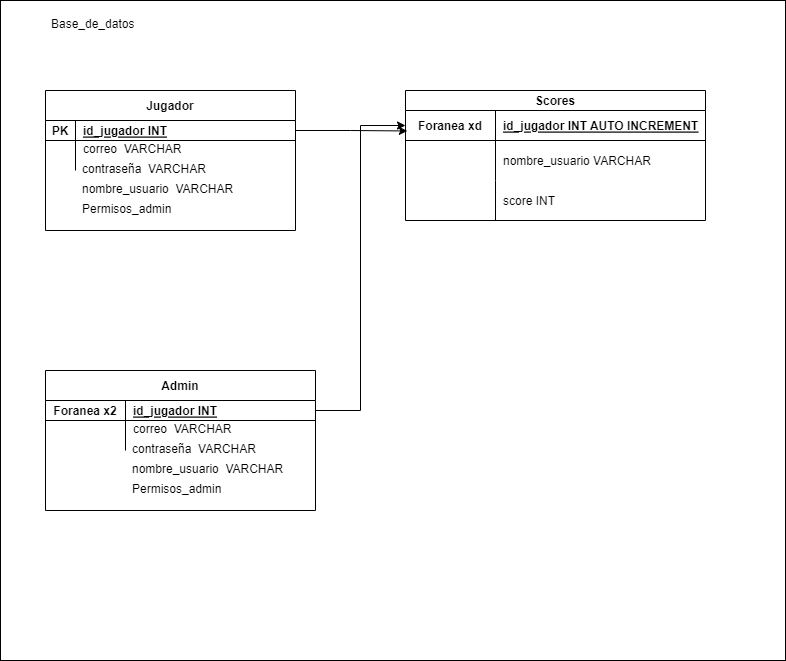

The diagram above was exported from draw.io. Its source (the exported page's mxGraphModel, read from the mxfile embedded in the PNG):
<mxGraphModel dx="1633" dy="758" grid="1" gridSize="10" guides="1" tooltips="1" connect="1" arrows="1" fold="1" page="1" pageScale="1" pageWidth="850" pageHeight="1100" math="0" shadow="0" extFonts="Permanent Marker^https://fonts.googleapis.com/css?family=Permanent+Marker">
  <root>
    <mxCell id="0" />
    <mxCell id="1" parent="0" />
    <mxCell id="xg1Z4i8n7JWNV9Zy4kVn-1" value="" style="rounded=0;whiteSpace=wrap;html=1;" parent="1" vertex="1">
      <mxGeometry x="15" y="30" width="785" height="660" as="geometry" />
    </mxCell>
    <mxCell id="C-vyLk0tnHw3VtMMgP7b-2" value="Scores" style="shape=table;startSize=20;container=1;collapsible=1;childLayout=tableLayout;fixedRows=1;rowLines=0;fontStyle=1;align=center;resizeLast=1;" parent="1" vertex="1">
      <mxGeometry x="420" y="120" width="300" height="130" as="geometry" />
    </mxCell>
    <mxCell id="C-vyLk0tnHw3VtMMgP7b-3" value="" style="shape=partialRectangle;collapsible=0;dropTarget=0;pointerEvents=0;fillColor=none;points=[[0,0.5],[1,0.5]];portConstraint=eastwest;top=0;left=0;right=0;bottom=1;" parent="C-vyLk0tnHw3VtMMgP7b-2" vertex="1">
      <mxGeometry y="20" width="300" height="30" as="geometry" />
    </mxCell>
    <mxCell id="C-vyLk0tnHw3VtMMgP7b-4" value="Foranea xd" style="shape=partialRectangle;overflow=hidden;connectable=0;fillColor=none;top=0;left=0;bottom=0;right=0;fontStyle=1;" parent="C-vyLk0tnHw3VtMMgP7b-3" vertex="1">
      <mxGeometry width="90" height="30" as="geometry">
        <mxRectangle width="90" height="30" as="alternateBounds" />
      </mxGeometry>
    </mxCell>
    <mxCell id="C-vyLk0tnHw3VtMMgP7b-5" value="id_jugador INT AUTO INCREMENT" style="shape=partialRectangle;overflow=hidden;connectable=0;fillColor=none;top=0;left=0;bottom=0;right=0;align=left;spacingLeft=6;fontStyle=5;" parent="C-vyLk0tnHw3VtMMgP7b-3" vertex="1">
      <mxGeometry x="90" width="210" height="30" as="geometry">
        <mxRectangle width="210" height="30" as="alternateBounds" />
      </mxGeometry>
    </mxCell>
    <mxCell id="C-vyLk0tnHw3VtMMgP7b-6" value="" style="shape=partialRectangle;collapsible=0;dropTarget=0;pointerEvents=0;fillColor=none;points=[[0,0.5],[1,0.5]];portConstraint=eastwest;top=0;left=0;right=0;bottom=0;" parent="C-vyLk0tnHw3VtMMgP7b-2" vertex="1">
      <mxGeometry y="50" width="300" height="40" as="geometry" />
    </mxCell>
    <mxCell id="C-vyLk0tnHw3VtMMgP7b-7" value="" style="shape=partialRectangle;overflow=hidden;connectable=0;fillColor=none;top=0;left=0;bottom=0;right=0;" parent="C-vyLk0tnHw3VtMMgP7b-6" vertex="1">
      <mxGeometry width="90" height="40" as="geometry">
        <mxRectangle width="90" height="40" as="alternateBounds" />
      </mxGeometry>
    </mxCell>
    <mxCell id="C-vyLk0tnHw3VtMMgP7b-8" value="nombre_usuario VARCHAR" style="shape=partialRectangle;overflow=hidden;connectable=0;fillColor=none;top=0;left=0;bottom=0;right=0;align=left;spacingLeft=6;" parent="C-vyLk0tnHw3VtMMgP7b-6" vertex="1">
      <mxGeometry x="90" width="210" height="40" as="geometry">
        <mxRectangle width="210" height="40" as="alternateBounds" />
      </mxGeometry>
    </mxCell>
    <mxCell id="C-vyLk0tnHw3VtMMgP7b-9" value="" style="shape=partialRectangle;collapsible=0;dropTarget=0;pointerEvents=0;fillColor=none;points=[[0,0.5],[1,0.5]];portConstraint=eastwest;top=0;left=0;right=0;bottom=0;" parent="C-vyLk0tnHw3VtMMgP7b-2" vertex="1">
      <mxGeometry y="90" width="300" height="40" as="geometry" />
    </mxCell>
    <mxCell id="C-vyLk0tnHw3VtMMgP7b-10" value="" style="shape=partialRectangle;overflow=hidden;connectable=0;fillColor=none;top=0;left=0;bottom=0;right=0;" parent="C-vyLk0tnHw3VtMMgP7b-9" vertex="1">
      <mxGeometry width="90" height="40" as="geometry">
        <mxRectangle width="90" height="40" as="alternateBounds" />
      </mxGeometry>
    </mxCell>
    <mxCell id="C-vyLk0tnHw3VtMMgP7b-11" value="score INT" style="shape=partialRectangle;overflow=hidden;connectable=0;fillColor=none;top=0;left=0;bottom=0;right=0;align=left;spacingLeft=6;" parent="C-vyLk0tnHw3VtMMgP7b-9" vertex="1">
      <mxGeometry x="90" width="210" height="40" as="geometry">
        <mxRectangle width="210" height="40" as="alternateBounds" />
      </mxGeometry>
    </mxCell>
    <mxCell id="C-vyLk0tnHw3VtMMgP7b-23" value="Jugador" style="shape=table;startSize=30;container=1;collapsible=1;childLayout=tableLayout;fixedRows=1;rowLines=0;fontStyle=1;align=center;resizeLast=1;" parent="1" vertex="1">
      <mxGeometry x="60" y="120" width="250" height="140" as="geometry" />
    </mxCell>
    <mxCell id="C-vyLk0tnHw3VtMMgP7b-24" value="" style="shape=partialRectangle;collapsible=0;dropTarget=0;pointerEvents=0;fillColor=none;points=[[0,0.5],[1,0.5]];portConstraint=eastwest;top=0;left=0;right=0;bottom=1;" parent="C-vyLk0tnHw3VtMMgP7b-23" vertex="1">
      <mxGeometry y="30" width="250" height="20" as="geometry" />
    </mxCell>
    <mxCell id="C-vyLk0tnHw3VtMMgP7b-25" value="PK" style="shape=partialRectangle;overflow=hidden;connectable=0;fillColor=none;top=0;left=0;bottom=0;right=0;fontStyle=1;" parent="C-vyLk0tnHw3VtMMgP7b-24" vertex="1">
      <mxGeometry width="30" height="20" as="geometry">
        <mxRectangle width="30" height="20" as="alternateBounds" />
      </mxGeometry>
    </mxCell>
    <mxCell id="C-vyLk0tnHw3VtMMgP7b-26" value="id_jugador INT" style="shape=partialRectangle;overflow=hidden;connectable=0;fillColor=none;top=0;left=0;bottom=0;right=0;align=left;spacingLeft=6;fontStyle=5;" parent="C-vyLk0tnHw3VtMMgP7b-24" vertex="1">
      <mxGeometry x="30" width="220" height="20" as="geometry">
        <mxRectangle width="220" height="20" as="alternateBounds" />
      </mxGeometry>
    </mxCell>
    <mxCell id="C-vyLk0tnHw3VtMMgP7b-27" value="" style="shape=partialRectangle;collapsible=0;dropTarget=0;pointerEvents=0;fillColor=none;points=[[0,0.5],[1,0.5]];portConstraint=eastwest;top=0;left=0;right=0;bottom=0;" parent="C-vyLk0tnHw3VtMMgP7b-23" vertex="1">
      <mxGeometry y="50" width="250" height="30" as="geometry" />
    </mxCell>
    <mxCell id="C-vyLk0tnHw3VtMMgP7b-28" value="" style="shape=partialRectangle;overflow=hidden;connectable=0;fillColor=none;top=0;left=0;bottom=0;right=0;" parent="C-vyLk0tnHw3VtMMgP7b-27" vertex="1">
      <mxGeometry width="30" height="30" as="geometry">
        <mxRectangle width="30" height="30" as="alternateBounds" />
      </mxGeometry>
    </mxCell>
    <mxCell id="C-vyLk0tnHw3VtMMgP7b-29" value="correo  VARCHAR&#10;" style="shape=partialRectangle;overflow=hidden;connectable=0;fillColor=none;top=0;left=0;bottom=0;right=0;align=left;spacingLeft=6;" parent="C-vyLk0tnHw3VtMMgP7b-27" vertex="1">
      <mxGeometry x="30" width="220" height="30" as="geometry">
        <mxRectangle width="220" height="30" as="alternateBounds" />
      </mxGeometry>
    </mxCell>
    <mxCell id="wseCcCChQpFo6u6sf4x7-1" value="" style="shape=partialRectangle;collapsible=0;dropTarget=0;pointerEvents=0;fillColor=none;points=[[0,0.5],[1,0.5]];portConstraint=eastwest;top=0;left=0;right=0;bottom=0;" parent="1" vertex="1">
      <mxGeometry x="70" y="180" width="250" height="30" as="geometry" />
    </mxCell>
    <mxCell id="wseCcCChQpFo6u6sf4x7-2" value="" style="shape=partialRectangle;overflow=hidden;connectable=0;fillColor=none;top=0;left=0;bottom=0;right=0;" parent="wseCcCChQpFo6u6sf4x7-1" vertex="1">
      <mxGeometry width="30" height="30" as="geometry">
        <mxRectangle width="30" height="30" as="alternateBounds" />
      </mxGeometry>
    </mxCell>
    <mxCell id="wseCcCChQpFo6u6sf4x7-3" value="contraseña  VARCHAR&#10;" style="shape=partialRectangle;overflow=hidden;connectable=0;fillColor=none;top=0;left=0;bottom=0;right=0;align=left;spacingLeft=6;" parent="wseCcCChQpFo6u6sf4x7-1" vertex="1">
      <mxGeometry x="19" y="10" width="220" height="30" as="geometry">
        <mxRectangle width="220" height="30" as="alternateBounds" />
      </mxGeometry>
    </mxCell>
    <mxCell id="wseCcCChQpFo6u6sf4x7-4" value="" style="shape=partialRectangle;collapsible=0;dropTarget=0;pointerEvents=0;fillColor=none;points=[[0,0.5],[1,0.5]];portConstraint=eastwest;top=0;left=0;right=0;bottom=0;" parent="1" vertex="1">
      <mxGeometry x="70" y="200" width="250" height="30" as="geometry" />
    </mxCell>
    <mxCell id="wseCcCChQpFo6u6sf4x7-5" value="" style="shape=partialRectangle;overflow=hidden;connectable=0;fillColor=none;top=0;left=0;bottom=0;right=0;" parent="wseCcCChQpFo6u6sf4x7-4" vertex="1">
      <mxGeometry width="30" height="30" as="geometry">
        <mxRectangle width="30" height="30" as="alternateBounds" />
      </mxGeometry>
    </mxCell>
    <mxCell id="wseCcCChQpFo6u6sf4x7-6" value="nombre_usuario  VARCHAR" style="shape=partialRectangle;overflow=hidden;connectable=0;fillColor=none;top=0;left=0;bottom=0;right=0;align=left;spacingLeft=6;" parent="wseCcCChQpFo6u6sf4x7-4" vertex="1">
      <mxGeometry x="19" y="3" width="220" height="30" as="geometry">
        <mxRectangle width="220" height="30" as="alternateBounds" />
      </mxGeometry>
    </mxCell>
    <mxCell id="MLwxuLUVVJrsDQzUQ4ZZ-1" style="edgeStyle=orthogonalEdgeStyle;rounded=0;orthogonalLoop=1;jettySize=auto;html=1;entryX=0.006;entryY=0.682;entryDx=0;entryDy=0;entryPerimeter=0;" parent="1" source="C-vyLk0tnHw3VtMMgP7b-24" target="C-vyLk0tnHw3VtMMgP7b-3" edge="1">
      <mxGeometry relative="1" as="geometry" />
    </mxCell>
    <mxCell id="xg1Z4i8n7JWNV9Zy4kVn-2" value="Base_de_datos" style="text;strokeColor=none;fillColor=none;spacingLeft=4;spacingRight=4;overflow=hidden;rotatable=0;points=[[0,0.5],[1,0.5]];portConstraint=eastwest;fontSize=12;whiteSpace=wrap;html=1;" parent="1" vertex="1">
      <mxGeometry x="60" y="40" width="100" height="30" as="geometry" />
    </mxCell>
    <mxCell id="xg1Z4i8n7JWNV9Zy4kVn-3" value="Admin" style="shape=table;startSize=30;container=1;collapsible=1;childLayout=tableLayout;fixedRows=1;rowLines=0;fontStyle=1;align=center;resizeLast=1;" parent="1" vertex="1">
      <mxGeometry x="60" y="400" width="270" height="140" as="geometry" />
    </mxCell>
    <mxCell id="xg1Z4i8n7JWNV9Zy4kVn-4" value="" style="shape=partialRectangle;collapsible=0;dropTarget=0;pointerEvents=0;fillColor=none;points=[[0,0.5],[1,0.5]];portConstraint=eastwest;top=0;left=0;right=0;bottom=1;" parent="xg1Z4i8n7JWNV9Zy4kVn-3" vertex="1">
      <mxGeometry y="30" width="270" height="20" as="geometry" />
    </mxCell>
    <mxCell id="xg1Z4i8n7JWNV9Zy4kVn-5" value="Foranea x2" style="shape=partialRectangle;overflow=hidden;connectable=0;fillColor=none;top=0;left=0;bottom=0;right=0;fontStyle=1;" parent="xg1Z4i8n7JWNV9Zy4kVn-4" vertex="1">
      <mxGeometry width="80" height="20" as="geometry">
        <mxRectangle width="80" height="20" as="alternateBounds" />
      </mxGeometry>
    </mxCell>
    <mxCell id="xg1Z4i8n7JWNV9Zy4kVn-6" value="id_jugador INT" style="shape=partialRectangle;overflow=hidden;connectable=0;fillColor=none;top=0;left=0;bottom=0;right=0;align=left;spacingLeft=6;fontStyle=5;" parent="xg1Z4i8n7JWNV9Zy4kVn-4" vertex="1">
      <mxGeometry x="80" width="190" height="20" as="geometry">
        <mxRectangle width="190" height="20" as="alternateBounds" />
      </mxGeometry>
    </mxCell>
    <mxCell id="xg1Z4i8n7JWNV9Zy4kVn-7" value="" style="shape=partialRectangle;collapsible=0;dropTarget=0;pointerEvents=0;fillColor=none;points=[[0,0.5],[1,0.5]];portConstraint=eastwest;top=0;left=0;right=0;bottom=0;" parent="xg1Z4i8n7JWNV9Zy4kVn-3" vertex="1">
      <mxGeometry y="50" width="270" height="30" as="geometry" />
    </mxCell>
    <mxCell id="xg1Z4i8n7JWNV9Zy4kVn-8" value="" style="shape=partialRectangle;overflow=hidden;connectable=0;fillColor=none;top=0;left=0;bottom=0;right=0;" parent="xg1Z4i8n7JWNV9Zy4kVn-7" vertex="1">
      <mxGeometry width="80" height="30" as="geometry">
        <mxRectangle width="80" height="30" as="alternateBounds" />
      </mxGeometry>
    </mxCell>
    <mxCell id="xg1Z4i8n7JWNV9Zy4kVn-9" value="correo  VARCHAR&#10;" style="shape=partialRectangle;overflow=hidden;connectable=0;fillColor=none;top=0;left=0;bottom=0;right=0;align=left;spacingLeft=6;" parent="xg1Z4i8n7JWNV9Zy4kVn-7" vertex="1">
      <mxGeometry x="80" width="190" height="30" as="geometry">
        <mxRectangle width="190" height="30" as="alternateBounds" />
      </mxGeometry>
    </mxCell>
    <mxCell id="xg1Z4i8n7JWNV9Zy4kVn-17" value="" style="shape=partialRectangle;collapsible=0;dropTarget=0;pointerEvents=0;fillColor=none;points=[[0,0.5],[1,0.5]];portConstraint=eastwest;top=0;left=0;right=0;bottom=0;" parent="1" vertex="1">
      <mxGeometry x="70" y="220" width="250" height="30" as="geometry" />
    </mxCell>
    <mxCell id="xg1Z4i8n7JWNV9Zy4kVn-18" value="" style="shape=partialRectangle;overflow=hidden;connectable=0;fillColor=none;top=0;left=0;bottom=0;right=0;" parent="xg1Z4i8n7JWNV9Zy4kVn-17" vertex="1">
      <mxGeometry width="30" height="30" as="geometry">
        <mxRectangle width="30" height="30" as="alternateBounds" />
      </mxGeometry>
    </mxCell>
    <mxCell id="xg1Z4i8n7JWNV9Zy4kVn-19" value="Permisos_admin" style="shape=partialRectangle;overflow=hidden;connectable=0;fillColor=none;top=0;left=0;bottom=0;right=0;align=left;spacingLeft=6;" parent="xg1Z4i8n7JWNV9Zy4kVn-17" vertex="1">
      <mxGeometry x="19" y="3" width="220" height="30" as="geometry">
        <mxRectangle width="220" height="30" as="alternateBounds" />
      </mxGeometry>
    </mxCell>
    <mxCell id="xg1Z4i8n7JWNV9Zy4kVn-20" value="" style="shape=partialRectangle;collapsible=0;dropTarget=0;pointerEvents=0;fillColor=none;points=[[0,0.5],[1,0.5]];portConstraint=eastwest;top=0;left=0;right=0;bottom=0;" parent="1" vertex="1">
      <mxGeometry x="120" y="500" width="250" height="30" as="geometry" />
    </mxCell>
    <mxCell id="xg1Z4i8n7JWNV9Zy4kVn-21" value="" style="shape=partialRectangle;overflow=hidden;connectable=0;fillColor=none;top=0;left=0;bottom=0;right=0;" parent="xg1Z4i8n7JWNV9Zy4kVn-20" vertex="1">
      <mxGeometry width="30" height="30" as="geometry">
        <mxRectangle width="30" height="30" as="alternateBounds" />
      </mxGeometry>
    </mxCell>
    <mxCell id="xg1Z4i8n7JWNV9Zy4kVn-22" value="Permisos_admin" style="shape=partialRectangle;overflow=hidden;connectable=0;fillColor=none;top=0;left=0;bottom=0;right=0;align=left;spacingLeft=6;" parent="xg1Z4i8n7JWNV9Zy4kVn-20" vertex="1">
      <mxGeometry x="19" y="3" width="220" height="30" as="geometry">
        <mxRectangle width="220" height="30" as="alternateBounds" />
      </mxGeometry>
    </mxCell>
    <mxCell id="xg1Z4i8n7JWNV9Zy4kVn-23" value="" style="shape=partialRectangle;collapsible=0;dropTarget=0;pointerEvents=0;fillColor=none;points=[[0,0.5],[1,0.5]];portConstraint=eastwest;top=0;left=0;right=0;bottom=0;" parent="1" vertex="1">
      <mxGeometry x="120" y="460" width="250" height="30" as="geometry" />
    </mxCell>
    <mxCell id="xg1Z4i8n7JWNV9Zy4kVn-24" value="" style="shape=partialRectangle;overflow=hidden;connectable=0;fillColor=none;top=0;left=0;bottom=0;right=0;" parent="xg1Z4i8n7JWNV9Zy4kVn-23" vertex="1">
      <mxGeometry width="30" height="30" as="geometry">
        <mxRectangle width="30" height="30" as="alternateBounds" />
      </mxGeometry>
    </mxCell>
    <mxCell id="xg1Z4i8n7JWNV9Zy4kVn-25" value="contraseña  VARCHAR&#10;" style="shape=partialRectangle;overflow=hidden;connectable=0;fillColor=none;top=0;left=0;bottom=0;right=0;align=left;spacingLeft=6;" parent="xg1Z4i8n7JWNV9Zy4kVn-23" vertex="1">
      <mxGeometry x="19" y="10" width="220" height="30" as="geometry">
        <mxRectangle width="220" height="30" as="alternateBounds" />
      </mxGeometry>
    </mxCell>
    <mxCell id="xg1Z4i8n7JWNV9Zy4kVn-26" value="" style="shape=partialRectangle;collapsible=0;dropTarget=0;pointerEvents=0;fillColor=none;points=[[0,0.5],[1,0.5]];portConstraint=eastwest;top=0;left=0;right=0;bottom=0;" parent="1" vertex="1">
      <mxGeometry x="120" y="480" width="250" height="30" as="geometry" />
    </mxCell>
    <mxCell id="xg1Z4i8n7JWNV9Zy4kVn-27" value="" style="shape=partialRectangle;overflow=hidden;connectable=0;fillColor=none;top=0;left=0;bottom=0;right=0;" parent="xg1Z4i8n7JWNV9Zy4kVn-26" vertex="1">
      <mxGeometry width="30" height="30" as="geometry">
        <mxRectangle width="30" height="30" as="alternateBounds" />
      </mxGeometry>
    </mxCell>
    <mxCell id="xg1Z4i8n7JWNV9Zy4kVn-28" value="nombre_usuario  VARCHAR" style="shape=partialRectangle;overflow=hidden;connectable=0;fillColor=none;top=0;left=0;bottom=0;right=0;align=left;spacingLeft=6;" parent="xg1Z4i8n7JWNV9Zy4kVn-26" vertex="1">
      <mxGeometry x="19" y="3" width="220" height="30" as="geometry">
        <mxRectangle width="220" height="30" as="alternateBounds" />
      </mxGeometry>
    </mxCell>
    <mxCell id="xg1Z4i8n7JWNV9Zy4kVn-29" style="edgeStyle=orthogonalEdgeStyle;rounded=0;orthogonalLoop=1;jettySize=auto;html=1;entryX=0;entryY=0.5;entryDx=0;entryDy=0;" parent="1" source="xg1Z4i8n7JWNV9Zy4kVn-4" target="C-vyLk0tnHw3VtMMgP7b-3" edge="1">
      <mxGeometry relative="1" as="geometry" />
    </mxCell>
  </root>
</mxGraphModel>